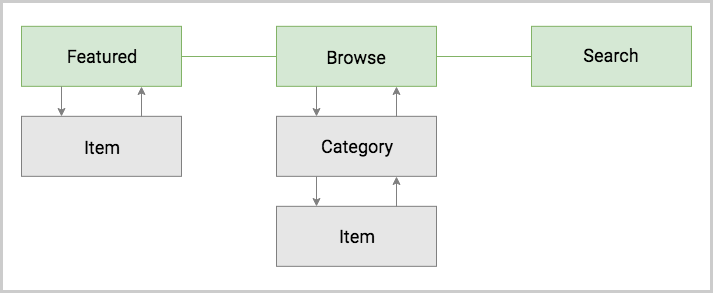

The diagram above was exported from draw.io. Its source (the exported page's mxGraphModel, read from the mxfile embedded in the PNG):
<mxGraphModel dx="1558" dy="1930" grid="1" gridSize="10" guides="1" tooltips="1" connect="1" arrows="1" fold="1" page="1" pageScale="1" pageWidth="827" pageHeight="1169" math="0" shadow="0">
  <root>
    <mxCell id="0" />
    <mxCell id="1" parent="0" />
    <mxCell id="2" value="" style="rounded=0;whiteSpace=wrap;html=1;strokeWidth=3;strokeColor=#CCCCCC;fillColor=#FFFFFF;" vertex="1" parent="1">
      <mxGeometry x="70" y="-715" width="710" height="290" as="geometry" />
    </mxCell>
    <mxCell id="3" value="" style="rounded=0;whiteSpace=wrap;html=1;strokeWidth=1;fillColor=#d5e8d4;strokeColor=#82b366;" vertex="1" parent="1">
      <mxGeometry x="90" y="-690.1666666666666" width="160" height="60" as="geometry" />
    </mxCell>
    <mxCell id="4" value="Featured" style="text;html=1;strokeColor=none;fillColor=none;align=center;verticalAlign=middle;whiteSpace=wrap;rounded=0;fontSize=18;fontStyle=0;fontFamily=Roboto;" vertex="1" parent="1">
      <mxGeometry x="100" y="-671.1666666666666" width="140" height="21" as="geometry" />
    </mxCell>
    <mxCell id="5" value="" style="rounded=0;whiteSpace=wrap;html=1;strokeWidth=1;fillColor=#E6E6E6;strokeColor=#808080;" vertex="1" parent="1">
      <mxGeometry x="90" y="-600.1666666666666" width="160" height="60" as="geometry" />
    </mxCell>
    <mxCell id="6" value="Item" style="text;html=1;strokeColor=none;fillColor=none;align=center;verticalAlign=middle;whiteSpace=wrap;rounded=0;fontSize=18;fontStyle=0;fontFamily=Roboto;" vertex="1" parent="1">
      <mxGeometry x="100" y="-579.1666666666666" width="140" height="20" as="geometry" />
    </mxCell>
    <mxCell id="7" value="" style="rounded=0;whiteSpace=wrap;html=1;strokeWidth=1;fillColor=#E6E6E6;strokeColor=#808080;" vertex="1" parent="1">
      <mxGeometry x="345" y="-510.16666666666663" width="160" height="60" as="geometry" />
    </mxCell>
    <mxCell id="8" value="Item" style="text;html=1;strokeColor=none;fillColor=none;align=center;verticalAlign=middle;whiteSpace=wrap;rounded=0;fontSize=18;fontStyle=0;fontFamily=Roboto;" vertex="1" parent="1">
      <mxGeometry x="355" y="-490.16666666666663" width="140" height="20" as="geometry" />
    </mxCell>
    <mxCell id="9" value="" style="rounded=0;whiteSpace=wrap;html=1;strokeWidth=1;fillColor=#d5e8d4;strokeColor=#82b366;" vertex="1" parent="1">
      <mxGeometry x="345" y="-690.1666666666666" width="160" height="60" as="geometry" />
    </mxCell>
    <mxCell id="10" value="Browse" style="text;html=1;strokeColor=none;fillColor=none;align=center;verticalAlign=middle;whiteSpace=wrap;rounded=0;fontSize=18;fontStyle=0;fontFamily=Roboto;" vertex="1" parent="1">
      <mxGeometry x="355" y="-669.1666666666666" width="140" height="20" as="geometry" />
    </mxCell>
    <mxCell id="11" value="" style="rounded=0;whiteSpace=wrap;html=1;strokeWidth=1;fillColor=#E6E6E6;strokeColor=#808080;" vertex="1" parent="1">
      <mxGeometry x="345" y="-600.1666666666666" width="160" height="60" as="geometry" />
    </mxCell>
    <mxCell id="12" value="Category" style="text;html=1;strokeColor=none;fillColor=none;align=center;verticalAlign=middle;whiteSpace=wrap;rounded=0;fontSize=18;fontStyle=0;fontFamily=Roboto;" vertex="1" parent="1">
      <mxGeometry x="355" y="-580.1666666666666" width="140" height="20" as="geometry" />
    </mxCell>
    <mxCell id="13" value="" style="rounded=0;whiteSpace=wrap;html=1;strokeWidth=1;fillColor=#d5e8d4;strokeColor=#82b366;" vertex="1" parent="1">
      <mxGeometry x="600" y="-690.1666666666666" width="160" height="60" as="geometry" />
    </mxCell>
    <mxCell id="14" value="Search" style="text;html=1;strokeColor=none;fillColor=none;align=center;verticalAlign=middle;whiteSpace=wrap;rounded=0;fontSize=18;fontStyle=0;fontFamily=Roboto;" vertex="1" parent="1">
      <mxGeometry x="610" y="-671.1666666666666" width="140" height="20" as="geometry" />
    </mxCell>
    <mxCell id="15" value="" style="endArrow=classic;html=1;fontSize=18;entryX=0.25;entryY=0;exitX=0.25;exitY=1;strokeWidth=1;startArrow=none;startFill=0;endFill=1;strokeColor=#808080;" edge="1" source="3" target="5" parent="1">
      <mxGeometry width="50" height="50" relative="1" as="geometry">
        <mxPoint x="40" y="-329.16666666666663" as="sourcePoint" />
        <mxPoint x="90" y="-379.16666666666663" as="targetPoint" />
      </mxGeometry>
    </mxCell>
    <mxCell id="16" value="" style="endArrow=classic;html=1;fontSize=18;entryX=0.25;entryY=0;strokeWidth=1;exitX=0.25;exitY=1;strokeColor=#808080;" edge="1" source="11" target="7" parent="1">
      <mxGeometry width="50" height="50" relative="1" as="geometry">
        <mxPoint x="425" y="-540.1666666666665" as="sourcePoint" />
        <mxPoint x="415" y="-590.1666666666666" as="targetPoint" />
      </mxGeometry>
    </mxCell>
    <mxCell id="17" value="" style="endArrow=classic;html=1;fontSize=18;entryX=0.25;entryY=0;exitX=0.25;exitY=1;strokeWidth=1;strokeColor=#808080;" edge="1" source="9" target="11" parent="1">
      <mxGeometry width="50" height="50" relative="1" as="geometry">
        <mxPoint x="155" y="-529.1666666666666" as="sourcePoint" />
        <mxPoint x="155" y="-500.16666666666663" as="targetPoint" />
      </mxGeometry>
    </mxCell>
    <mxCell id="18" value="" style="endArrow=none;html=1;strokeColor=#82b366;strokeWidth=1;fontSize=20;entryX=0;entryY=0.5;exitX=1;exitY=0.5;fillColor=#d5e8d4;" edge="1" source="3" target="9" parent="1">
      <mxGeometry width="50" height="50" relative="1" as="geometry">
        <mxPoint x="265" y="-559" as="sourcePoint" />
        <mxPoint x="315" y="-609" as="targetPoint" />
      </mxGeometry>
    </mxCell>
    <mxCell id="19" value="" style="endArrow=none;html=1;strokeColor=#82b366;strokeWidth=1;fontSize=20;entryX=0;entryY=0.5;exitX=1;exitY=0.5;fillColor=#d5e8d4;" edge="1" source="9" target="13" parent="1">
      <mxGeometry width="50" height="50" relative="1" as="geometry">
        <mxPoint x="540" y="-617.5" as="sourcePoint" />
        <mxPoint x="354.66666666666697" y="-650" as="targetPoint" />
      </mxGeometry>
    </mxCell>
    <mxCell id="20" value="" style="endArrow=none;html=1;fontSize=18;entryX=0.75;entryY=0;exitX=0.75;exitY=1;strokeWidth=1;startArrow=classic;startFill=1;endFill=0;strokeColor=#808080;" edge="1" source="3" target="5" parent="1">
      <mxGeometry width="50" height="50" relative="1" as="geometry">
        <mxPoint x="139.66666666666674" y="-620.1666666666665" as="sourcePoint" />
        <mxPoint x="139.66666666666674" y="-590.1666666666665" as="targetPoint" />
      </mxGeometry>
    </mxCell>
    <mxCell id="21" value="" style="endArrow=classic;html=1;fontSize=18;entryX=0.75;entryY=1;exitX=0.75;exitY=0;strokeWidth=1;strokeColor=#808080;" edge="1" source="11" target="9" parent="1">
      <mxGeometry width="50" height="50" relative="1" as="geometry">
        <mxPoint x="394.66666666666697" y="-620.1666666666665" as="sourcePoint" />
        <mxPoint x="394.66666666666697" y="-590.1666666666665" as="targetPoint" />
      </mxGeometry>
    </mxCell>
    <mxCell id="22" value="" style="endArrow=classic;html=1;fontSize=18;entryX=0.75;entryY=1;strokeWidth=1;exitX=0.75;exitY=0;strokeColor=#808080;" edge="1" source="7" target="11" parent="1">
      <mxGeometry width="50" height="50" relative="1" as="geometry">
        <mxPoint x="394.66666666666697" y="-530.1666666666665" as="sourcePoint" />
        <mxPoint x="394.66666666666697" y="-500.1666666666665" as="targetPoint" />
      </mxGeometry>
    </mxCell>
  </root>
</mxGraphModel>